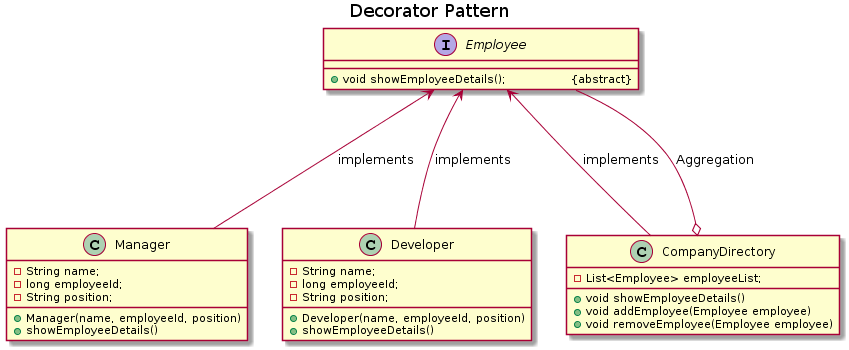

The diagram above was rendered by PlantUML. Its source (embedded in the PNG):
@startuml
title Decorator Pattern


interface Employee {
    +void showEmployeeDetails(); \t \t &#123;abstract&#125;
}

class Manager {
    -String name; 
	-long employeeId; 
	-String position;
	+Manager(name, employeeId, position)
    +showEmployeeDetails()
}

class Developer {
    -String name; 
	-long employeeId; 
	-String position;
	+Developer(name, employeeId, position)
    +showEmployeeDetails()
}

class CompanyDirectory {
    -List<Employee> employeeList;
    +void showEmployeeDetails()
    +void addEmployee(Employee employee)
    +void removeEmployee(Employee employee)
}

Employee <--up- Manager: implements
Employee <--up- Developer: implements
Employee <--up- CompanyDirectory: implements
CompanyDirectory o--down- Employee: Aggregation
@enduml